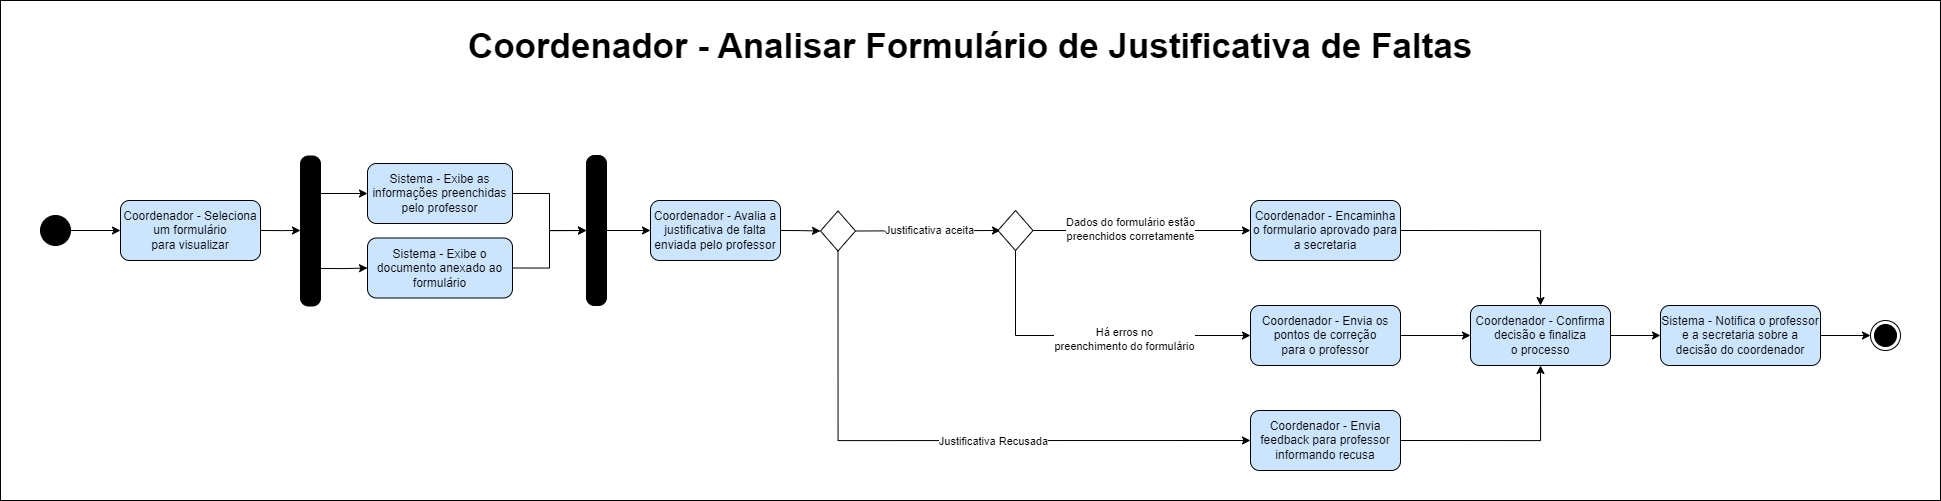

The diagram above was exported from draw.io. Its source (the exported page's mxGraphModel, read from the mxfile embedded in the PNG):
<mxGraphModel dx="2759" dy="1027" grid="1" gridSize="10" guides="1" tooltips="1" connect="1" arrows="1" fold="1" page="1" pageScale="1" pageWidth="850" pageHeight="1100" math="0" shadow="0">
  <root>
    <mxCell id="0" />
    <mxCell id="1" parent="0" />
    <mxCell id="oxRKUG9d2zuZvRpha7MQ-1" value="" style="rounded=0;whiteSpace=wrap;html=1;fillColor=none;" vertex="1" parent="1">
      <mxGeometry x="-110" y="490" width="1940" height="500" as="geometry" />
    </mxCell>
    <mxCell id="oxRKUG9d2zuZvRpha7MQ-2" value="&lt;font face=&quot;Helvetica&quot; style=&quot;font-size: 35px;&quot;&gt;&lt;b&gt;&lt;font style=&quot;font-size: 35px;&quot;&gt;Coordenador - Analisar Formulário de Justificativa de Faltas&lt;/font&gt;&lt;/b&gt;&lt;/font&gt;" style="text;html=1;align=center;verticalAlign=middle;whiteSpace=wrap;rounded=0;" vertex="1" parent="1">
      <mxGeometry x="-110" y="520" width="1940" height="30" as="geometry" />
    </mxCell>
    <mxCell id="oxRKUG9d2zuZvRpha7MQ-68" style="edgeStyle=orthogonalEdgeStyle;rounded=0;orthogonalLoop=1;jettySize=auto;html=1;exitX=1;exitY=0.5;exitDx=0;exitDy=0;exitPerimeter=0;entryX=0;entryY=0.5;entryDx=0;entryDy=0;" edge="1" source="oxRKUG9d2zuZvRpha7MQ-69" target="oxRKUG9d2zuZvRpha7MQ-71" parent="1">
      <mxGeometry relative="1" as="geometry" />
    </mxCell>
    <mxCell id="oxRKUG9d2zuZvRpha7MQ-69" value="" style="verticalLabelPosition=bottom;verticalAlign=top;html=1;shape=mxgraph.flowchart.on-page_reference;fillColor=#000000;" vertex="1" parent="1">
      <mxGeometry x="-70" y="705" width="30" height="30" as="geometry" />
    </mxCell>
    <mxCell id="oxRKUG9d2zuZvRpha7MQ-70" style="edgeStyle=orthogonalEdgeStyle;rounded=0;orthogonalLoop=1;jettySize=auto;html=1;exitX=1;exitY=0.5;exitDx=0;exitDy=0;entryX=0;entryY=0.5;entryDx=0;entryDy=0;" edge="1" source="oxRKUG9d2zuZvRpha7MQ-71" parent="1">
      <mxGeometry relative="1" as="geometry">
        <mxPoint x="190" y="720" as="targetPoint" />
      </mxGeometry>
    </mxCell>
    <mxCell id="oxRKUG9d2zuZvRpha7MQ-71" value="Coordenador - Seleciona um formulário &lt;br&gt;para visualizar" style="rounded=1;whiteSpace=wrap;html=1;fillColor=#CCE5FF;" vertex="1" parent="1">
      <mxGeometry x="10" y="690" width="140" height="60" as="geometry" />
    </mxCell>
    <mxCell id="oxRKUG9d2zuZvRpha7MQ-78" style="edgeStyle=orthogonalEdgeStyle;rounded=0;orthogonalLoop=1;jettySize=auto;html=1;exitX=1;exitY=0.75;exitDx=0;exitDy=0;entryX=0;entryY=0.5;entryDx=0;entryDy=0;" edge="1" parent="1" source="oxRKUG9d2zuZvRpha7MQ-72" target="oxRKUG9d2zuZvRpha7MQ-76">
      <mxGeometry relative="1" as="geometry" />
    </mxCell>
    <mxCell id="oxRKUG9d2zuZvRpha7MQ-79" style="edgeStyle=orthogonalEdgeStyle;rounded=0;orthogonalLoop=1;jettySize=auto;html=1;exitX=1;exitY=0.25;exitDx=0;exitDy=0;" edge="1" parent="1" source="oxRKUG9d2zuZvRpha7MQ-72" target="oxRKUG9d2zuZvRpha7MQ-73">
      <mxGeometry relative="1" as="geometry" />
    </mxCell>
    <mxCell id="oxRKUG9d2zuZvRpha7MQ-72" value="" style="rounded=1;whiteSpace=wrap;html=1;arcSize=40;fillColor=#000000;direction=south;rotation=-90;" vertex="1" parent="1">
      <mxGeometry x="125" y="710.5" width="150" height="20" as="geometry" />
    </mxCell>
    <mxCell id="oxRKUG9d2zuZvRpha7MQ-80" style="edgeStyle=orthogonalEdgeStyle;rounded=0;orthogonalLoop=1;jettySize=auto;html=1;exitX=1;exitY=0.5;exitDx=0;exitDy=0;entryX=0;entryY=0.5;entryDx=0;entryDy=0;" edge="1" parent="1" source="oxRKUG9d2zuZvRpha7MQ-73" target="oxRKUG9d2zuZvRpha7MQ-77">
      <mxGeometry relative="1" as="geometry" />
    </mxCell>
    <mxCell id="oxRKUG9d2zuZvRpha7MQ-73" value="Sistema - Exibe as informações preenchidas pelo professor" style="rounded=1;whiteSpace=wrap;html=1;fillColor=#CCE5FF;" vertex="1" parent="1">
      <mxGeometry x="257" y="653" width="145" height="60" as="geometry" />
    </mxCell>
    <mxCell id="oxRKUG9d2zuZvRpha7MQ-81" style="edgeStyle=orthogonalEdgeStyle;rounded=0;orthogonalLoop=1;jettySize=auto;html=1;exitX=1;exitY=0.5;exitDx=0;exitDy=0;" edge="1" parent="1" source="oxRKUG9d2zuZvRpha7MQ-76" target="oxRKUG9d2zuZvRpha7MQ-77">
      <mxGeometry relative="1" as="geometry">
        <mxPoint x="450" y="730" as="targetPoint" />
      </mxGeometry>
    </mxCell>
    <mxCell id="oxRKUG9d2zuZvRpha7MQ-76" value="Sistema - Exibe o documento anexado ao formulário" style="rounded=1;whiteSpace=wrap;html=1;fillColor=#CCE5FF;" vertex="1" parent="1">
      <mxGeometry x="257" y="727.5" width="145" height="60" as="geometry" />
    </mxCell>
    <mxCell id="oxRKUG9d2zuZvRpha7MQ-83" style="edgeStyle=orthogonalEdgeStyle;rounded=0;orthogonalLoop=1;jettySize=auto;html=1;exitX=1;exitY=0.5;exitDx=0;exitDy=0;entryX=0;entryY=0.5;entryDx=0;entryDy=0;" edge="1" parent="1" source="oxRKUG9d2zuZvRpha7MQ-77" target="oxRKUG9d2zuZvRpha7MQ-82">
      <mxGeometry relative="1" as="geometry" />
    </mxCell>
    <mxCell id="oxRKUG9d2zuZvRpha7MQ-77" value="" style="rounded=1;whiteSpace=wrap;html=1;arcSize=40;fillColor=#000000;direction=south;rotation=-90;" vertex="1" parent="1">
      <mxGeometry x="411" y="710" width="150" height="20" as="geometry" />
    </mxCell>
    <mxCell id="oxRKUG9d2zuZvRpha7MQ-85" style="edgeStyle=orthogonalEdgeStyle;rounded=0;orthogonalLoop=1;jettySize=auto;html=1;exitX=1;exitY=0.5;exitDx=0;exitDy=0;entryX=0;entryY=0.5;entryDx=0;entryDy=0;" edge="1" parent="1" source="oxRKUG9d2zuZvRpha7MQ-82" target="oxRKUG9d2zuZvRpha7MQ-84">
      <mxGeometry relative="1" as="geometry" />
    </mxCell>
    <mxCell id="oxRKUG9d2zuZvRpha7MQ-82" value="Coordenador - Avalia a justificativa de falta enviada pelo professor" style="rounded=1;whiteSpace=wrap;html=1;fillColor=#CCE5FF;" vertex="1" parent="1">
      <mxGeometry x="540" y="690" width="130" height="60" as="geometry" />
    </mxCell>
    <mxCell id="oxRKUG9d2zuZvRpha7MQ-87" style="edgeStyle=orthogonalEdgeStyle;rounded=0;orthogonalLoop=1;jettySize=auto;html=1;exitX=1;exitY=0.5;exitDx=0;exitDy=0;entryX=0;entryY=0.5;entryDx=0;entryDy=0;" edge="1" parent="1" source="oxRKUG9d2zuZvRpha7MQ-84">
      <mxGeometry relative="1" as="geometry">
        <mxPoint x="890" y="720" as="targetPoint" />
      </mxGeometry>
    </mxCell>
    <mxCell id="oxRKUG9d2zuZvRpha7MQ-88" value="Justificativa aceita" style="edgeLabel;html=1;align=center;verticalAlign=middle;resizable=0;points=[];" vertex="1" connectable="0" parent="oxRKUG9d2zuZvRpha7MQ-87">
      <mxGeometry x="0.0134" y="1" relative="1" as="geometry">
        <mxPoint as="offset" />
      </mxGeometry>
    </mxCell>
    <mxCell id="oxRKUG9d2zuZvRpha7MQ-90" style="edgeStyle=orthogonalEdgeStyle;rounded=0;orthogonalLoop=1;jettySize=auto;html=1;exitX=0.5;exitY=1;exitDx=0;exitDy=0;entryX=0;entryY=0.5;entryDx=0;entryDy=0;" edge="1" parent="1" source="oxRKUG9d2zuZvRpha7MQ-84" target="oxRKUG9d2zuZvRpha7MQ-92">
      <mxGeometry relative="1" as="geometry">
        <mxPoint x="887.5" y="760.5" as="targetPoint" />
      </mxGeometry>
    </mxCell>
    <mxCell id="oxRKUG9d2zuZvRpha7MQ-91" value="Justificativa Recusada" style="edgeLabel;html=1;align=center;verticalAlign=middle;resizable=0;points=[];" vertex="1" connectable="0" parent="oxRKUG9d2zuZvRpha7MQ-90">
      <mxGeometry x="0.0384" y="4" relative="1" as="geometry">
        <mxPoint x="31" y="4" as="offset" />
      </mxGeometry>
    </mxCell>
    <mxCell id="oxRKUG9d2zuZvRpha7MQ-84" value="" style="rhombus;whiteSpace=wrap;html=1;" vertex="1" parent="1">
      <mxGeometry x="710" y="700.5" width="35" height="40" as="geometry" />
    </mxCell>
    <mxCell id="oxRKUG9d2zuZvRpha7MQ-98" style="edgeStyle=orthogonalEdgeStyle;rounded=0;orthogonalLoop=1;jettySize=auto;html=1;exitX=1;exitY=0.5;exitDx=0;exitDy=0;entryX=0.5;entryY=1;entryDx=0;entryDy=0;" edge="1" parent="1" source="oxRKUG9d2zuZvRpha7MQ-92" target="oxRKUG9d2zuZvRpha7MQ-95">
      <mxGeometry relative="1" as="geometry" />
    </mxCell>
    <mxCell id="oxRKUG9d2zuZvRpha7MQ-92" value="Coordenador - Envia feedback para professor informando recusa" style="rounded=1;whiteSpace=wrap;html=1;fillColor=#CCE5FF;" vertex="1" parent="1">
      <mxGeometry x="1140" y="900" width="150" height="60" as="geometry" />
    </mxCell>
    <mxCell id="oxRKUG9d2zuZvRpha7MQ-97" style="edgeStyle=orthogonalEdgeStyle;rounded=0;orthogonalLoop=1;jettySize=auto;html=1;exitX=1;exitY=0.5;exitDx=0;exitDy=0;entryX=0;entryY=0.5;entryDx=0;entryDy=0;" edge="1" parent="1" source="oxRKUG9d2zuZvRpha7MQ-95" target="oxRKUG9d2zuZvRpha7MQ-114">
      <mxGeometry relative="1" as="geometry" />
    </mxCell>
    <mxCell id="oxRKUG9d2zuZvRpha7MQ-95" value="Coordenador - Confirma decisão e finaliza&lt;br&gt;o processo" style="rounded=1;whiteSpace=wrap;html=1;fillColor=#CCE5FF;" vertex="1" parent="1">
      <mxGeometry x="1360" y="795" width="140" height="60" as="geometry" />
    </mxCell>
    <mxCell id="oxRKUG9d2zuZvRpha7MQ-96" value="" style="ellipse;html=1;shape=endState;fillColor=#000000;strokeColor=#000000;" vertex="1" parent="1">
      <mxGeometry x="1760" y="810" width="30" height="30" as="geometry" />
    </mxCell>
    <mxCell id="oxRKUG9d2zuZvRpha7MQ-103" style="edgeStyle=orthogonalEdgeStyle;rounded=0;orthogonalLoop=1;jettySize=auto;html=1;exitX=1;exitY=0.5;exitDx=0;exitDy=0;entryX=0;entryY=0.5;entryDx=0;entryDy=0;" edge="1" parent="1" source="oxRKUG9d2zuZvRpha7MQ-99" target="oxRKUG9d2zuZvRpha7MQ-108">
      <mxGeometry relative="1" as="geometry">
        <mxPoint x="1040" y="720.3333333333333" as="targetPoint" />
      </mxGeometry>
    </mxCell>
    <mxCell id="oxRKUG9d2zuZvRpha7MQ-109" value="Dados do formulário estão &lt;br&gt;preenchidos corretamente" style="edgeLabel;html=1;align=center;verticalAlign=middle;resizable=0;points=[];" vertex="1" connectable="0" parent="oxRKUG9d2zuZvRpha7MQ-103">
      <mxGeometry x="-0.107" y="2" relative="1" as="geometry">
        <mxPoint as="offset" />
      </mxGeometry>
    </mxCell>
    <mxCell id="oxRKUG9d2zuZvRpha7MQ-110" style="edgeStyle=orthogonalEdgeStyle;rounded=0;orthogonalLoop=1;jettySize=auto;html=1;exitX=0.5;exitY=1;exitDx=0;exitDy=0;entryX=0;entryY=0.5;entryDx=0;entryDy=0;" edge="1" parent="1" source="oxRKUG9d2zuZvRpha7MQ-99" target="oxRKUG9d2zuZvRpha7MQ-100">
      <mxGeometry relative="1" as="geometry" />
    </mxCell>
    <mxCell id="oxRKUG9d2zuZvRpha7MQ-111" value="Há erros no &lt;br&gt;preenchimento do formulário" style="edgeLabel;html=1;align=center;verticalAlign=middle;resizable=0;points=[];" vertex="1" connectable="0" parent="oxRKUG9d2zuZvRpha7MQ-110">
      <mxGeometry x="0.1996" y="-3" relative="1" as="geometry">
        <mxPoint as="offset" />
      </mxGeometry>
    </mxCell>
    <mxCell id="oxRKUG9d2zuZvRpha7MQ-99" value="" style="rhombus;whiteSpace=wrap;html=1;" vertex="1" parent="1">
      <mxGeometry x="887.5" y="700" width="35" height="40" as="geometry" />
    </mxCell>
    <mxCell id="oxRKUG9d2zuZvRpha7MQ-112" style="edgeStyle=orthogonalEdgeStyle;rounded=0;orthogonalLoop=1;jettySize=auto;html=1;exitX=1;exitY=0.5;exitDx=0;exitDy=0;entryX=0;entryY=0.5;entryDx=0;entryDy=0;" edge="1" parent="1" source="oxRKUG9d2zuZvRpha7MQ-100" target="oxRKUG9d2zuZvRpha7MQ-95">
      <mxGeometry relative="1" as="geometry" />
    </mxCell>
    <mxCell id="oxRKUG9d2zuZvRpha7MQ-100" value="Coordenador - Envia os pontos de correção &lt;br&gt;para o professor" style="rounded=1;whiteSpace=wrap;html=1;fillColor=#CCE5FF;" vertex="1" parent="1">
      <mxGeometry x="1140" y="795" width="150" height="60" as="geometry" />
    </mxCell>
    <mxCell id="oxRKUG9d2zuZvRpha7MQ-113" style="edgeStyle=orthogonalEdgeStyle;rounded=0;orthogonalLoop=1;jettySize=auto;html=1;exitX=1;exitY=0.5;exitDx=0;exitDy=0;entryX=0.5;entryY=0;entryDx=0;entryDy=0;" edge="1" parent="1" source="oxRKUG9d2zuZvRpha7MQ-108" target="oxRKUG9d2zuZvRpha7MQ-95">
      <mxGeometry relative="1" as="geometry" />
    </mxCell>
    <mxCell id="oxRKUG9d2zuZvRpha7MQ-108" value="Coordenador - Encaminha o formulario aprovado para a secretaria" style="rounded=1;whiteSpace=wrap;html=1;fillColor=#CCE5FF;" vertex="1" parent="1">
      <mxGeometry x="1140" y="690" width="150" height="60" as="geometry" />
    </mxCell>
    <mxCell id="oxRKUG9d2zuZvRpha7MQ-116" style="edgeStyle=orthogonalEdgeStyle;rounded=0;orthogonalLoop=1;jettySize=auto;html=1;exitX=1;exitY=0.5;exitDx=0;exitDy=0;entryX=0;entryY=0.5;entryDx=0;entryDy=0;" edge="1" parent="1" source="oxRKUG9d2zuZvRpha7MQ-114" target="oxRKUG9d2zuZvRpha7MQ-96">
      <mxGeometry relative="1" as="geometry" />
    </mxCell>
    <mxCell id="oxRKUG9d2zuZvRpha7MQ-114" value="Sistema - Notifica o professor e a secretaria sobre a decisão do coordenador" style="rounded=1;whiteSpace=wrap;html=1;fillColor=#CCE5FF;" vertex="1" parent="1">
      <mxGeometry x="1550" y="795" width="160" height="60" as="geometry" />
    </mxCell>
  </root>
</mxGraphModel>